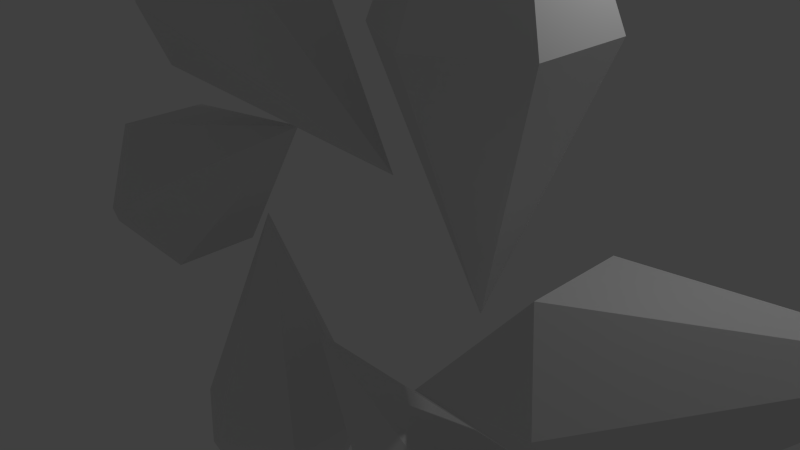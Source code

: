 # Source: estrella.blend  (saved by Blender 2.68.0; exported with 4.5.12 LTS)
import bpy
from mathutils import Matrix  # noqa: F401  (used for matrix-valued properties, if any)

bpy.ops.wm.read_factory_settings(use_empty=True)
scene = bpy.context.scene
scene.name = 'Scene'

# ---- collections
col_collection_1 = bpy.data.collections.new('Collection 1'); scene.collection.children.link(col_collection_1)

# ---- world
world_world = bpy.data.worlds.new('World'); scene.world = world_world
world_world.color = (0.05088, 0.05088, 0.05088)
world_world.use_sun_shadow = False
world_world.sun_shadow_jitter_overblur = 0.0
world_world.cycles.sampling_method = 'MANUAL'
world_world.cycles.sample_map_resolution = 256

# ---- cameras
cam_camera = bpy.data.cameras.new('Camera')
cam_camera.clip_end = 100.0
cam_camera.lens = 35.0
cam_camera.sensor_width = 32.0
cam_camera.sensor_height = 18.0
cam_camera.ortho_scale = 7.314
cam_camera.dof.focus_distance = 0.0
cam_camera.dof.aperture_fstop = 128.0

# ---- lights
light_lamp = bpy.data.lights.new('Lamp', 'POINT')
light_lamp.transmission_factor = 0.0
light_lamp.cutoff_distance = 30.0
light_lamp.energy = 100.0
light_lamp.shadow_buffer_clip_start = 1.001
light_lamp.shadow_soft_size = 0.1
light_lamp.shadow_maximum_resolution = 0.006
light_lamp.use_absolute_resolution = True
light_lamp.cycles.use_multiple_importance_sampling = False

# ---- meshes
me_cone_000 = bpy.data.meshes.new('Cone.000')
me_cone_000.from_pydata([(1.844, 2.224e-09, 6.543), (1.844, 1.298, 3.236), (2.968, 0.6492, 3.236), (2.968, -0.6492, 3.236), (1.844, -1.298, 3.236), (1.844, 2.224e-09, -0.07224), (0.7195, -0.6492, 3.236), (0.7195, 0.6492, 3.236)], [], [(6, 0, 7), (1, 0, 2), (7, 0, 1), (2, 0, 3), (4, 0, 6), (3, 0, 4), (6, 7, 5), (1, 2, 5), (7, 1, 5), (2, 3, 5), (4, 6, 5), (3, 4, 5)])
me_cone_000.use_remesh_preserve_volume = False
me_cone_000.use_remesh_preserve_attributes = False
me_cone_000.use_mirror_vertex_groups = False
me_cone_000.update()

# ---- objects
ob_empty = bpy.data.objects.new('Empty', None)
ob_cone_001 = bpy.data.objects.new('Cone.001', me_cone_000)
ob_lamp = bpy.data.objects.new('Lamp', light_lamp)
ob_camera = bpy.data.objects.new('Camera', cam_camera)

# ---- transforms, parenting, visibility, modifiers, constraints
ob_empty.location = (0.0, -0.1078, 0.0)
ob_empty.rotation_euler = (0.0, 1.047, 0.0)
ob_empty.empty_display_type = 'ARROWS'
ob_empty.empty_image_offset = (0.0, 0.0)
ob_empty.lineart.crease_threshold = 0.0
ob_cone_001.location = (0.0, 0.0, 0.0)
ob_cone_001.lineart.crease_threshold = 0.0
_m = ob_cone_001.modifiers.new('Array', 'ARRAY')
_m.count = 6
_m.constant_offset_displace = (0.0, 0.0, 0.0)
_m.use_relative_offset = False
_m.use_object_offset = True
_m.offset_object = ob_empty
ob_lamp.location = (4.076, 1.005, 5.904)
ob_lamp.rotation_euler = (0.6503, 0.05522, 1.866)
ob_lamp.lock_rotations_4d = False
ob_lamp.empty_display_type = 'ARROWS'
ob_lamp.color = (0.0, 0.0, 0.0, 0.0)
ob_lamp.lineart.crease_threshold = 0.0
ob_camera.location = (7.481, -6.508, 5.344)
ob_camera.rotation_euler = (1.109, 0.01082, 0.8149)
ob_camera.lock_rotations_4d = False
ob_camera.empty_display_type = 'ARROWS'
ob_camera.color = (0.0, 0.0, 0.0, 0.0)
ob_camera.display_type = 'WIRE'
ob_camera.lineart.crease_threshold = 0.0

# ---- collection membership
col_collection_1.objects.link(ob_empty)
col_collection_1.objects.link(ob_cone_001)
col_collection_1.objects.link(ob_lamp)
col_collection_1.objects.link(ob_camera)

# ---- scene / render settings (as saved in the file)
scene.camera = ob_camera
scene.frame_start = 1; scene.frame_end = 250; scene.frame_set(1)
scene.render.engine = 'BLENDER_EEVEE_NEXT'
scene.render.image_settings.color_mode = 'RGB'
scene.render.image_settings.compression = 90
scene.render.resolution_percentage = 50
scene.render.dither_intensity = 0.0
scene.cycles.use_denoising = False
scene.cycles.samples = 10
scene.cycles.sampling_pattern = 'TABULATED_SOBOL'
scene.cycles.light_sampling_threshold = 0.0
scene.cycles.use_adaptive_sampling = False
scene.cycles.use_light_tree = False
scene.cycles.blur_glossy = 0.0
scene.cycles.volume_bounces = 1
scene.cycles.pixel_filter_type = 'GAUSSIAN'
scene.cycles.sample_clamp_indirect = 0.0
scene.view_settings.view_transform = 'Standard'
bpy.context.view_layer.update()
